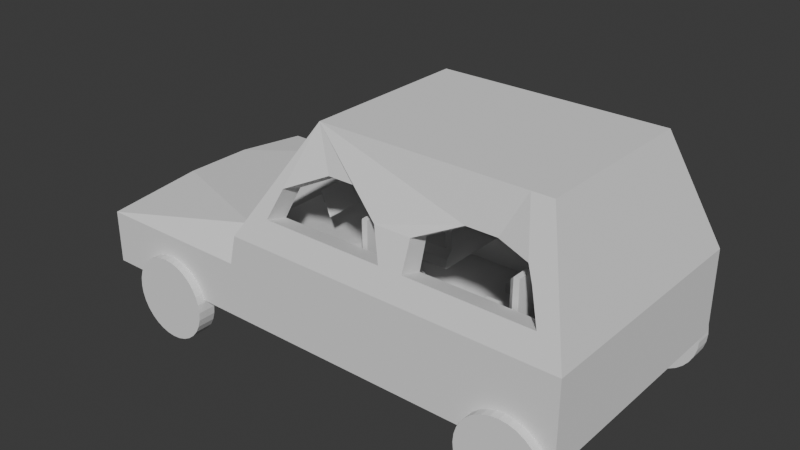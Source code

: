 # Source: car_2_.blend  (saved by Blender 4.0.36; exported with 4.5.12 LTS)
import bpy
from mathutils import Matrix  # noqa: F401  (used for matrix-valued properties, if any)

bpy.ops.wm.read_factory_settings(use_empty=True)
scene = bpy.context.scene
scene.name = 'Scene'

# ---- collections
col_collection = bpy.data.collections.new('Collection'); scene.collection.children.link(col_collection)

# ---- world
world_world = bpy.data.worlds.new('World'); scene.world = world_world
world_world.use_nodes = True; world_world.node_tree.nodes.clear()
_N = world_world.node_tree.nodes; _L = world_world.node_tree.links
n0 = _N.new('ShaderNodeOutputWorld'); n0.name = 'World Output'; n0.location = (300, 300)
n1 = _N.new('ShaderNodeBackground'); n1.name = 'Background'; n1.location = (10, 300)
n1.inputs[0].default_value = (0.05088, 0.05088, 0.05088, 1.0)
_L.new(n1.outputs[0], n0.inputs[0])
n0.is_active_output = True
world_world.color = (0.05088, 0.05088, 0.05088)
world_world.use_sun_shadow = False
world_world.sun_shadow_jitter_overblur = 0.0

# ---- meshes
me_cube_002 = bpy.data.meshes.new('Cube.002')
me_cube_002.from_pydata([(-1.0, -1.0, -0.1965), (0.6804, 1.0, 0.03457), (-1.0, 1.0, -0.1965), (1.0, -1.0, -0.1965), (0.6804, -1.0, -0.1965), (1.0, 1.0, -0.1965), (0.6804, 1.0, -0.1965), (-0.8381, -0.8381, 0.1965), (-1.0, -1.0, 0.03457), (-0.8381, 0.8381, 0.1965), (-1.0, 1.0, 0.03457), (1.0, -0.8381, 0.1965), (1.0, -1.0, 0.03457), (1.0, 1.0, 0.03457), (1.0, 0.8381, 0.1965), (0.6804, -1.0, 0.03457), (1.0, -0.8381, 2.004), (1.0, 0.8381, 2.004), (0.7062, 0.6756, 0.1965), (0.8687, 0.8381, 0.1965), (0.688, 0.9522, 0.08238), (0.5438, 0.8381, 0.1965), (0.8687, -0.8381, 0.1965), (0.7062, -0.6756, 0.1965), (0.5438, -0.8381, 0.1965), (0.688, -0.9522, 0.08238), (0.7062, -0.6756, 1.842), (0.8687, -0.8381, 2.004), (0.7062, 0.6756, 1.842), (0.8687, 0.8381, 2.004)], [], [(20, 19, 14, 13, 1), (5, 13, 14, 11, 12, 3), (3, 12, 15, 4), (0, 8, 10, 2), (6, 5, 3, 4), (6, 1, 13, 5), (7, 9, 10, 8), (11, 22, 25, 15, 12), (17, 29, 27, 16), (4, 15, 8, 0), (22, 11, 16, 27), (18, 23, 26, 28), (2, 10, 1, 6), (2, 6, 4, 0), (14, 19, 29, 17), (18, 21, 9, 7, 24, 23), (25, 24, 7, 8, 15), (11, 14, 17, 16), (18, 19, 20, 21), (22, 23, 24, 25), (28, 26, 27, 29), (22, 27, 26, 23), (29, 19, 18, 28), (9, 21, 20, 1, 10)])
_uv = me_cube_002.uv_layers.new(name='UVMap')
_uv.uv.foreach_set('vector', [0.5524, 0.461, 0.625, 0.4836, 0.625, 0.5, 0.522, 0.5, 0.522, 0.46, 0.375, 0.5, 0.522, 0.5, 0.625, 0.5202, 0.625, 0.7298, 0.522, 0.75, 0.375, 0.75, 0.375, 0.75, 0.522, 0.75, 0.522, 0.79, 0.375, 0.79, 0.375, 0.0, 0.522, 0.0, 0.522, 0.25, 0.375, 0.25, 0.335, 0.5, 0.375, 0.5, 0.375, 0.75, 0.335, 0.75, 0.375, 0.46, 0.522, 0.46, 0.522, 0.5, 0.375, 0.5, 0.625, 0.02024, 0.625, 0.2298, 0.522, 0.25, 0.522, 0.0, 0.625, 0.75, 0.625, 0.7664, 0.5524, 0.789, 0.522, 0.79, 0.522, 0.75, 0.625, 0.5202, 0.6414, 0.5202, 0.6414, 0.7298, 0.625, 0.7298, 0.375, 0.79, 0.522, 0.79, 0.522, 1.0, 0.375, 1.0, 0.625, 0.7664, 0.625, 0.75, 0.625, 0.75, 0.625, 0.7664, 0.6617, 0.5405, 0.6617, 0.7095, 0.6617, 0.7095, 0.6617, 0.5405, 0.375, 0.25, 0.522, 0.25, 0.522, 0.46, 0.375, 0.46, 0.125, 0.5, 0.335, 0.5, 0.335, 0.75, 0.125, 0.75, 0.625, 0.5, 0.625, 0.4836, 0.625, 0.4836, 0.625, 0.5, 0.6617, 0.5405, 0.682, 0.5202, 0.8548, 0.5202, 0.8548, 0.7298, 0.682, 0.7298, 0.6617, 0.7095, 0.5524, 0.789, 0.625, 0.807, 0.625, 0.9798, 0.522, 1.0, 0.522, 0.79, 0.625, 0.7298, 0.625, 0.5202, 0.625, 0.5202, 0.625, 0.7298, 0.625, 0.4633, 0.625, 0.4633, 0.5524, 0.461, 0.625, 0.443, 0.625, 0.7867, 0.625, 0.7867, 0.625, 0.807, 0.5524, 0.789, 0.6617, 0.5405, 0.6617, 0.7095, 0.6414, 0.7298, 0.6414, 0.5202, 0.6617, 0.7298, 0.6617, 0.7298, 0.6617, 0.7095, 0.6617, 0.7095, 0.6617, 0.5202, 0.6617, 0.5202, 0.6617, 0.5405, 0.6617, 0.5405, 0.625, 0.2702, 0.625, 0.443, 0.5524, 0.461, 0.522, 0.46, 0.522, 0.25])
me_cube_002.update()
me_cube_003 = bpy.data.meshes.new('Cube.003')
me_cube_003.from_pydata([(-1.0, -1.0, -0.1965), (0.6804, 1.0, 0.03457), (-1.0, 1.0, -0.1965), (1.0, -1.0, -0.1965), (0.6804, -1.0, -0.1965), (1.0, 1.0, -0.1965), (0.6804, 1.0, -0.1965), (-0.8381, -0.8381, 0.1965), (-1.0, -1.0, 0.03457), (-0.8381, 0.8381, 0.1965), (-1.0, 1.0, 0.03457), (1.0, -0.8381, 0.1965), (1.0, -1.0, 0.03457), (1.0, 1.0, 0.03457), (1.0, 0.8381, 0.1965), (0.6804, -1.0, 0.03457), (1.0, -0.8381, 2.004), (1.0, 0.8381, 2.004), (0.7062, 0.6756, 0.1965), (0.8687, 0.8381, 0.1965), (0.688, 0.9522, 0.08238), (0.5438, 0.8381, 0.1965), (0.8687, -0.8381, 0.1965), (0.7062, -0.6756, 0.1965), (0.5438, -0.8381, 0.1965), (0.688, -0.9522, 0.08238), (0.7062, -0.6756, 1.842), (0.8687, -0.8381, 2.004), (0.7062, 0.6756, 1.842), (0.8687, 0.8381, 2.004)], [], [(20, 19, 14, 13, 1), (5, 13, 14, 11, 12, 3), (3, 12, 15, 4), (0, 8, 10, 2), (6, 5, 3, 4), (6, 1, 13, 5), (7, 9, 10, 8), (11, 22, 25, 15, 12), (17, 29, 27, 16), (4, 15, 8, 0), (22, 11, 16, 27), (18, 23, 26, 28), (2, 10, 1, 6), (2, 6, 4, 0), (14, 19, 29, 17), (18, 21, 9, 7, 24, 23), (25, 24, 7, 8, 15), (11, 14, 17, 16), (18, 19, 20, 21), (22, 23, 24, 25), (28, 26, 27, 29), (22, 27, 26, 23), (29, 19, 18, 28), (9, 21, 20, 1, 10)])
_uv = me_cube_003.uv_layers.new(name='UVMap')
_uv.uv.foreach_set('vector', [0.5524, 0.461, 0.625, 0.4836, 0.625, 0.5, 0.522, 0.5, 0.522, 0.46, 0.375, 0.5, 0.522, 0.5, 0.625, 0.5202, 0.625, 0.7298, 0.522, 0.75, 0.375, 0.75, 0.375, 0.75, 0.522, 0.75, 0.522, 0.79, 0.375, 0.79, 0.375, 0.0, 0.522, 0.0, 0.522, 0.25, 0.375, 0.25, 0.335, 0.5, 0.375, 0.5, 0.375, 0.75, 0.335, 0.75, 0.375, 0.46, 0.522, 0.46, 0.522, 0.5, 0.375, 0.5, 0.625, 0.02024, 0.625, 0.2298, 0.522, 0.25, 0.522, 0.0, 0.625, 0.75, 0.625, 0.7664, 0.5524, 0.789, 0.522, 0.79, 0.522, 0.75, 0.625, 0.5202, 0.6414, 0.5202, 0.6414, 0.7298, 0.625, 0.7298, 0.375, 0.79, 0.522, 0.79, 0.522, 1.0, 0.375, 1.0, 0.625, 0.7664, 0.625, 0.75, 0.625, 0.75, 0.625, 0.7664, 0.6617, 0.5405, 0.6617, 0.7095, 0.6617, 0.7095, 0.6617, 0.5405, 0.375, 0.25, 0.522, 0.25, 0.522, 0.46, 0.375, 0.46, 0.125, 0.5, 0.335, 0.5, 0.335, 0.75, 0.125, 0.75, 0.625, 0.5, 0.625, 0.4836, 0.625, 0.4836, 0.625, 0.5, 0.6617, 0.5405, 0.682, 0.5202, 0.8548, 0.5202, 0.8548, 0.7298, 0.682, 0.7298, 0.6617, 0.7095, 0.5524, 0.789, 0.625, 0.807, 0.625, 0.9798, 0.522, 1.0, 0.522, 0.79, 0.625, 0.7298, 0.625, 0.5202, 0.625, 0.5202, 0.625, 0.7298, 0.625, 0.4633, 0.625, 0.4633, 0.5524, 0.461, 0.625, 0.443, 0.625, 0.7867, 0.625, 0.7867, 0.625, 0.807, 0.5524, 0.789, 0.6617, 0.5405, 0.6617, 0.7095, 0.6414, 0.7298, 0.6414, 0.5202, 0.6617, 0.7298, 0.6617, 0.7298, 0.6617, 0.7095, 0.6617, 0.7095, 0.6617, 0.5202, 0.6617, 0.5202, 0.6617, 0.5405, 0.6617, 0.5405, 0.625, 0.2702, 0.625, 0.443, 0.5524, 0.461, 0.522, 0.46, 0.522, 0.25])
me_cube_003.update()
me_cube_004 = bpy.data.meshes.new('Cube.004')
me_cube_004.from_pydata([(-1.0, -0.1694, -0.1694), (-1.0, -0.1694, 0.1694), (-1.0, 0.1694, -0.1694), (-1.0, 0.1694, 0.1694), (-2.405, 0.1694, 0.1694), (-2.405, -0.1694, 0.1694), (-2.405, -0.1694, -0.1694), (-2.405, 0.1694, -0.1694), (1.0, -0.8139, -0.8139), (0.8139, -1.0, -1.0), (0.9455, -0.9455, -0.9455), (0.8139, -1.0, 1.0), (1.0, -0.8139, 0.8139), (0.9455, -0.9455, 0.9455), (1.0, 0.8139, -0.8139), (0.8139, 1.0, -1.0), (0.9455, 0.9455, -0.9455), (1.0, 0.8139, 0.8139), (0.8139, 1.0, 1.0), (0.9455, 0.9455, 0.9455), (-5.139, -0.1694, 0.1694), (-5.139, 0.1694, 0.1694), (-5.139, 0.1694, -0.1694), (-5.139, -0.1694, -0.1694)], [], [(3, 2, 7, 4), (6, 5, 20, 23), (9, 11, 1, 0), (18, 3, 1, 11), (14, 17, 12, 8), (2, 3, 18, 15), (17, 14, 16, 19), (19, 16, 15, 18), (9, 15, 16, 10), (10, 16, 14, 8), (18, 11, 13, 19), (19, 13, 12, 17), (11, 9, 10, 13), (13, 10, 8, 12), (2, 15, 9, 0), (0, 1, 5, 6), (1, 3, 4, 5), (2, 0, 6, 7), (23, 20, 21, 22), (5, 4, 21, 20), (4, 7, 22, 21), (7, 6, 23, 22)])
_uv = me_cube_004.uv_layers.new(name='UVMap')
_uv.uv.foreach_set('vector', [0.625, 0.25, 0.375, 0.25, 0.375, 0.25, 0.625, 0.25, 0.375, 1.0, 0.625, 1.0, 0.625, 1.0, 0.375, 1.0, 0.375, 0.7733, 0.625, 0.7733, 0.625, 1.0, 0.375, 1.0, 0.6483, 0.5, 0.875, 0.5, 0.875, 0.75, 0.6483, 0.75, 0.3983, 0.5233, 0.6017, 0.5233, 0.6017, 0.7267, 0.3983, 0.7267, 0.375, 0.25, 0.625, 0.25, 0.625, 0.4767, 0.375, 0.4767, 0.6017, 0.5233, 0.3983, 0.5233, 0.3818, 0.5, 0.6182, 0.5, 0.6182, 0.5, 0.3818, 0.5, 0.375, 0.4767, 0.625, 0.4767, 0.3517, 0.75, 0.3517, 0.5, 0.375, 0.5068, 0.375, 0.7432, 0.375, 0.7432, 0.375, 0.5068, 0.3983, 0.5233, 0.3983, 0.7267, 0.6483, 0.5, 0.6483, 0.75, 0.625, 0.7432, 0.625, 0.5068, 0.625, 0.5068, 0.625, 0.7432, 0.6017, 0.7267, 0.6017, 0.5233, 0.625, 0.7733, 0.375, 0.7733, 0.3818, 0.75, 0.6182, 0.75, 0.6182, 0.75, 0.3818, 0.75, 0.3983, 0.7267, 0.6017, 0.7267, 0.125, 0.5, 0.3517, 0.5, 0.3517, 0.75, 0.125, 0.75, 0.375, 1.0, 0.625, 1.0, 0.625, 1.0, 0.375, 1.0, 0.875, 0.75, 0.875, 0.5, 0.875, 0.5, 0.875, 0.75, 0.125, 0.5, 0.125, 0.75, 0.125, 0.75, 0.125, 0.5, 0.375, 0.0, 0.625, 0.0, 0.625, 0.25, 0.375, 0.25, 0.875, 0.75, 0.875, 0.5, 0.875, 0.5, 0.875, 0.75, 0.625, 0.25, 0.375, 0.25, 0.375, 0.25, 0.625, 0.25, 0.125, 0.5, 0.125, 0.75, 0.125, 0.75, 0.125, 0.5])
me_cube_004.update()
me_cube_005 = bpy.data.meshes.new('Cube.005')
me_cube_005.from_pydata([(0.4482, -1.0, -1.0), (0.4482, 1.0, -1.0), (24.54, 0.755, 1.401), (1.0, -1.0, -1.0), (1.0, -1.0, 1.0), (1.0, 1.0, -1.0), (1.0, 1.0, 1.0), (23.58, 0.6958, 2.101), (0.4482, -0.79, -1.0), (0.4482, -0.79, 1.0), (1.0, -0.79, -1.0), (1.0, -0.79, 1.0), (0.4482, 0.8529, 1.0), (1.0, 0.8529, -1.0), (0.4482, 0.8529, -1.0), (1.0, 0.8529, 1.0), (26.71, 1.0, 1.0), (26.71, 1.0, -1.0), (26.71, 0.8529, -1.0), (26.71, -0.79, 1.0), (26.71, -1.0, 1.0), (26.71, -1.0, -1.0), (26.71, -0.79, -1.0), (26.71, 0.8529, 1.0), (24.34, -1.0, 1.0), (24.34, -0.79, 1.0), (24.34, -1.0, -1.0), (24.34, -0.79, -1.0), (24.54, -0.7416, 1.399), (23.93, 1.0, 1.0), (23.93, 1.0, -1.0), (23.93, 0.8529, -1.0), (23.93, 0.8529, 1.0), (6.253, -0.5301, 3.687), (6.253, -0.6723, 3.687), (6.253, 0.6824, 3.687), (23.58, -0.6737, 2.092), (6.253, 0.5827, 3.687), (23.67, -0.5301, 3.687), (23.67, -0.6723, 3.687), (23.67, 0.6824, 3.687), (23.67, 0.5827, 3.687), (22.07, -0.6723, 3.687), (22.07, -0.5301, 3.687), (21.78, 0.6824, 3.687), (21.78, 0.5827, 3.687), (4.406, -0.6836, 2.1), (3.577, -0.7507, 1.407), (7.571, -0.6, 2.583), (9.895, -0.6, 2.583), (13.14, -0.7507, 1.407), (14.98, -0.7507, 1.407), (12.18, -0.6836, 2.1), (14.98, -0.6836, 2.1), (18.22, -0.6, 2.583), (24.0, -0.7507, 1.407), (23.16, -0.6547, 2.399), (20.54, -0.6, 2.583), (22.75, 0.6627, 2.492), (22.71, 0.6992, 2.528), (23.57, 0.8085, 1.441), (23.62, 0.755, 1.401), (24.0, -0.7416, 1.399), (23.16, -0.6447, 2.388), (24.54, -0.9312, 1.564), (23.58, -0.8483, 2.244), (23.02, -0.8089, 2.567), (23.87, -0.9312, 1.564), (14.98, -0.9312, 1.564), (13.14, -0.9312, 1.564), (12.18, -0.8483, 2.244), (18.22, -0.745, 2.71), (20.54, -0.745, 2.71), (14.98, -0.8483, 2.244), (3.577, -0.9312, 1.564), (4.406, -0.8483, 2.244), (9.895, -0.745, 2.71), (7.571, -0.745, 2.71), (14.98, 0.8085, 1.441), (13.14, 0.8085, 1.441), (12.18, 0.7389, 2.133), (18.22, 0.6523, 2.614), (20.54, 0.6523, 2.614), (14.98, 0.7389, 2.133), (3.577, 0.8085, 1.441), (4.406, 0.7389, 2.133), (7.571, 0.6523, 2.614), (9.895, 0.6523, 2.614), (24.54, 0.9364, 1.538), (23.5, 0.9364, 1.538), (22.63, 0.8075, 2.629), (23.58, 0.8556, 2.221), (4.406, 0.8556, 2.221), (3.577, 0.9364, 1.538), (7.571, 0.755, 2.692), (9.895, 0.755, 2.692), (14.98, 0.9364, 1.538), (13.14, 0.9364, 1.538), (12.18, 0.8556, 2.221), (14.98, 0.8556, 2.221), (18.22, 0.755, 2.692), (20.54, 0.755, 2.692), (-11.98, -1.0, -1.0), (-11.98, 1.0, -1.0), (-11.98, -0.79, -1.0), (-11.98, 0.8529, -1.0), (0.4482, -0.79, 1.0), (0.4482, -1.0, 0.2813), (0.9999, -1.0, 1.0), (0.4482, 1.0, 0.2813), (0.4482, 0.8529, 1.0), (0.9999, 1.0, 1.0), (-11.26, -0.2813, 0.6412), (-11.98, -1.0, 0.2813), (-11.26, 0.2813, 0.6412), (-11.98, 1.0, 0.2813)], [], [(1, 14, 105, 103), (6, 111, 110, 12, 15), (30, 29, 16, 17), (109, 1, 103, 115), (8, 10, 3, 0), (3, 4, 108, 107, 0), (15, 12, 9, 11), (14, 13, 10, 8), (13, 15, 11, 10), (11, 9, 106, 108, 4), (52, 53, 51, 50), (53, 52, 49, 48, 46, 47, 50, 51, 55, 25, 11, 33, 43, 56, 57, 54), (1, 5, 13, 14), (113, 115, 103, 105, 104, 102), (9, 12, 110, 114, 112, 106), (22, 19, 20, 21), (17, 16, 23, 18), (32, 31, 18, 23), (24, 26, 21, 20), (27, 25, 19, 22), (31, 30, 17, 18), (26, 27, 22, 21), (20, 19, 38, 39), (3, 10, 27, 26), (10, 11, 25, 27), (4, 3, 26, 24), (6, 15, 37, 35), (55, 25, 32, 60, 61, 58, 59, 45, 43, 56, 63, 62), (13, 5, 30, 31), (15, 13, 31, 32), (5, 6, 29, 30), (27, 25, 32, 31), (18, 22, 19, 23), (24, 20, 39, 42, 66, 65, 64, 67), (31, 18, 22, 27), (43, 42, 39, 38), (44, 45, 41, 40), (33, 34, 42, 43), (35, 37, 45, 44), (41, 38, 43, 45), (68, 73, 70, 69), (66, 42, 34, 4, 24, 67, 68, 69, 74, 75, 77, 76, 70, 73, 71, 72), (23, 16, 40, 41), (59, 45, 37, 15, 32, 60, 78, 79, 84, 85, 86, 87, 80, 83, 81, 82), (80, 79, 78, 83), (44, 40, 16, 29, 89, 88, 91, 90), (23, 19, 38, 41), (98, 99, 96, 97), (99, 98, 95, 94, 92, 93, 97, 96, 89, 29, 6, 35, 44, 90, 101, 100), (11, 4, 34, 33), (45, 43, 33, 37), (82, 81, 100, 101), (88, 2, 7, 91), (99, 83, 78, 96), (96, 78, 60, 61, 2, 88, 89), (81, 83, 99, 100), (91, 7, 58, 59, 82, 101, 90), (58, 7, 2, 61), (87, 86, 94, 95), (97, 79, 80, 98), (92, 85, 84, 93), (93, 84, 79, 97), (86, 85, 92, 94), (80, 87, 95, 98), (54, 57, 72, 71), (36, 28, 64, 65), (68, 51, 53, 73), (64, 28, 62, 55, 51, 68, 67), (62, 28, 36, 63), (53, 54, 71, 73), (57, 56, 63, 36, 65, 66, 72), (48, 49, 76, 77), (70, 52, 50, 69), (74, 47, 46, 75), (69, 50, 47, 74), (46, 48, 77, 75), (49, 52, 70, 76), (1, 109, 111, 6, 5), (14, 8, 104, 105), (8, 0, 102, 104), (106, 107, 108), (109, 110, 111), (106, 112, 113, 107), (112, 114, 115, 113), (114, 110, 109, 115), (0, 107, 113, 102), (10, 27, 31, 13)])
me_cube_005.polygons.foreach_set('material_index', [0, 0, 0, 0, 0, 0, 0, 0, 0, 0, 0, 0, 0, 0, 0, 0, 0, 0, 0, 0, 0, 0, 0, 0, 0, 0, 0, 0, 0, 0, 0, 0, 0, 0, 0, 0, 0, 0, 0, 0, 0, 0, 0, 0, 0, 0, 0, 0, 0, 0, 0, 50, 50, 50, 50, 50, 50, 50, 50, 50, 50, 50, 50, 50, 50, 50, 50, 50, 50, 50, 50, 50, 50, 50, 50, 50, 50, 0, 0, 0, 0, 0, 0, 0, 0, 0, 0])
_uv = me_cube_005.uv_layers.new(name='UVMap')
_uv.uv.foreach_set('vector', [0.125, 0.5, 0.125, 0.5184, 0.125, 0.5184, 0.125, 0.5, 0.625, 0.5, 0.625, 0.5, 0.875, 0.5184, 0.875, 0.5184, 0.625, 0.5184, 0.375, 0.5, 0.625, 0.5, 0.625, 0.5, 0.375, 0.5, 0.5352, 0.25, 0.375, 0.25, 0.375, 0.25, 0.5352, 0.25, 0.125, 0.7238, 0.375, 0.7238, 0.375, 0.75, 0.125, 0.75, 0.375, 0.75, 0.625, 0.75, 0.625, 0.75, 0.5352, 1.0, 0.375, 1.0, 0.625, 0.5184, 0.875, 0.5184, 0.875, 0.7238, 0.625, 0.7238, 0.125, 0.5184, 0.375, 0.5184, 0.375, 0.7238, 0.125, 0.7238, 0.375, 0.5184, 0.625, 0.5184, 0.625, 0.7238, 0.375, 0.7238, 0.625, 0.7238, 0.875, 0.7238, 0.875, 0.7238, 0.625, 0.75, 0.625, 0.75, 0.625, 0.7238, 0.625, 0.7238, 0.625, 0.7238, 0.625, 0.7238, 0.625, 0.7238, 0.625, 0.7238, 0.625, 0.7238, 0.625, 0.7238, 0.625, 0.7238, 0.625, 0.7238, 0.625, 0.7238, 0.625, 0.7238, 0.625, 0.7238, 0.625, 0.7238, 0.625, 0.7238, 0.625, 0.7238, 0.625, 0.7238, 0.625, 0.7238, 0.625, 0.7238, 0.625, 0.7238, 0.125, 0.5, 0.375, 0.5, 0.375, 0.5184, 0.125, 0.5184, 0.5352, 0.0, 0.5352, 0.25, 0.375, 0.25, 0.375, 0.2316, 0.375, 0.02624, 0.375, 0.0, 0.875, 0.7238, 0.875, 0.5184, 0.875, 0.5184, 0.875, 0.5898, 0.875, 0.6602, 0.875, 0.7238, 0.375, 0.7238, 0.625, 0.7238, 0.625, 0.75, 0.375, 0.75, 0.375, 0.5, 0.625, 0.5, 0.625, 0.5184, 0.375, 0.5184, 0.625, 0.5184, 0.375, 0.5184, 0.375, 0.5184, 0.625, 0.5184, 0.625, 0.75, 0.375, 0.75, 0.375, 0.75, 0.625, 0.75, 0.375, 0.7238, 0.625, 0.7238, 0.625, 0.7238, 0.375, 0.7238, 0.375, 0.5184, 0.375, 0.5, 0.375, 0.5, 0.375, 0.5184, 0.375, 0.75, 0.375, 0.7238, 0.375, 0.7238, 0.375, 0.75, 0.625, 0.75, 0.625, 0.7238, 0.625, 0.7238, 0.625, 0.75, 0.375, 0.75, 0.375, 0.7238, 0.375, 0.7238, 0.375, 0.75, 0.375, 0.7238, 0.625, 0.7238, 0.625, 0.7238, 0.375, 0.7238, 0.625, 0.75, 0.375, 0.75, 0.375, 0.75, 0.625, 0.75, 0.625, 0.5, 0.625, 0.5184, 0.625, 0.5184, 0.625, 0.5, 0.625, 0.7238, 0.625, 0.7238, 0.625, 0.5184, 0.625, 0.5184, 0.625, 0.5263, 0.625, 0.5246, 0.625, 0.5184, 0.625, 0.5184, 0.625, 0.7238, 0.625, 0.7238, 0.625, 0.7221, 0.625, 0.7224, 0.375, 0.5184, 0.375, 0.5, 0.375, 0.5, 0.375, 0.5184, 0.625, 0.5184, 0.375, 0.5184, 0.375, 0.5184, 0.625, 0.5184, 0.375, 0.5, 0.625, 0.5, 0.625, 0.5, 0.375, 0.5, 0.375, 0.7238, 0.625, 0.7238, 0.625, 0.5184, 0.375, 0.5184, 0.375, 0.5184, 0.375, 0.7238, 0.625, 0.7238, 0.625, 0.5184, 0.625, 0.75, 0.625, 0.75, 0.625, 0.75, 0.625, 0.75, 0.625, 0.75, 0.625, 0.75, 0.625, 0.75, 0.625, 0.75, 0.375, 0.5184, 0.375, 0.5184, 0.375, 0.7238, 0.375, 0.7238, 0.625, 0.7238, 0.625, 0.75, 0.625, 0.75, 0.625, 0.7238, 0.625, 0.5, 0.625, 0.5184, 0.625, 0.5184, 0.625, 0.5, 0.625, 0.7238, 0.625, 0.75, 0.625, 0.75, 0.625, 0.7238, 0.625, 0.5, 0.625, 0.5184, 0.625, 0.5184, 0.625, 0.5, 0.0, 0.0, 0.0, 0.0, 0.0, 0.0, 0.0, 0.0, 0.625, 0.75, 0.625, 0.75, 0.625, 0.75, 0.625, 0.75, 0.625, 0.75, 0.625, 0.75, 0.625, 0.75, 0.625, 0.75, 0.625, 0.75, 0.625, 0.75, 0.625, 0.75, 0.625, 0.75, 0.625, 0.75, 0.625, 0.75, 0.625, 0.75, 0.625, 0.75, 0.625, 0.75, 0.625, 0.75, 0.625, 0.75, 0.625, 0.75, 0.625, 0.5184, 0.625, 0.5, 0.625, 0.5, 0.625, 0.5184, 0.625, 0.5184, 0.625, 0.5184, 0.625, 0.5184, 0.625, 0.5184, 0.625, 0.5184, 0.625, 0.5184, 0.625, 0.5184, 0.625, 0.5184, 0.625, 0.5184, 0.625, 0.5184, 0.625, 0.5184, 0.625, 0.5184, 0.625, 0.5184, 0.625, 0.5184, 0.625, 0.5184, 0.625, 0.5184, 0.625, 0.5184, 0.625, 0.5184, 0.625, 0.5184, 0.625, 0.5184, 0.625, 0.5, 0.625, 0.5, 0.625, 0.5, 0.625, 0.5, 0.625, 0.5, 0.625, 0.5, 0.625, 0.5, 0.625, 0.5, 0.625, 0.5184, 0.625, 0.7238, 0.625, 0.7238, 0.625, 0.5184, 0.625, 0.5, 0.625, 0.5, 0.625, 0.5, 0.625, 0.5, 0.625, 0.5, 0.625, 0.5, 0.625, 0.5, 0.625, 0.5, 0.625, 0.5, 0.625, 0.5, 0.625, 0.5, 0.625, 0.5, 0.625, 0.5, 0.625, 0.5, 0.625, 0.5, 0.625, 0.5, 0.625, 0.5, 0.625, 0.5, 0.625, 0.5, 0.625, 0.5, 0.625, 0.7238, 0.625, 0.75, 0.625, 0.75, 0.625, 0.7238, 0.0, 0.0, 0.0, 0.0, 0.0, 0.0, 0.0, 0.0, 0.7218, 0.7147, 0.7782, 0.7147, 0.7782, 0.5947, 0.7218, 0.5947, 0.375, 0.538, 0.375, 0.75, 0.5282, 0.75, 0.5282, 0.5633, 0.5282, 0.1867, 0.5282, 0.0504, 0.375, 0.06251, 0.375, 0.212, 0.125, 0.538, 0.125, 0.6875, 0.3517, 0.6875, 0.3528, 0.75, 0.375, 0.75, 0.375, 0.538, 0.3498, 0.538, 0.625, 0.03532, 0.5282, 0.0504, 0.5282, 0.1867, 0.625, 0.1553, 0.5282, 0.5633, 0.5282, 0.75, 0.615, 0.75, 0.6169, 0.7065, 0.7218, 0.7147, 0.7218, 0.5947, 0.6208, 0.5783, 0.5716, 0.7934, 0.5282, 0.75, 0.375, 0.75, 0.375, 0.7722, 0.7218, 0.7147, 0.7782, 0.7147, 0.7782, 0.5947, 0.7218, 0.5947, 0.375, 0.538, 0.375, 0.6875, 0.5282, 0.6996, 0.5282, 0.5633, 0.5282, 0.1867, 0.5282, 0.0504, 0.375, 0.06251, 0.375, 0.212, 0.125, 0.538, 0.125, 0.6875, 0.375, 0.6875, 0.375, 0.538, 0.625, 0.03532, 0.5282, 0.0504, 0.5282, 0.1867, 0.625, 0.1553, 0.5282, 0.6996, 0.7218, 0.7147, 0.7218, 0.5947, 0.5282, 0.5633, 0.7782, 0.5128, 0.7218, 0.5128, 0.7218, 0.6839, 0.7782, 0.6839, 0.5282, 0.5, 0.375, 0.5, 0.375, 0.7237, 0.5282, 0.7059, 0.375, 0.02635, 0.375, 0.2393, 0.5282, 0.2384, 0.5282, 0.04405, 0.375, 0.7237, 0.375, 0.5, 0.3621, 0.5, 0.362, 0.5107, 0.125, 0.5107, 0.125, 0.7237, 0.3587, 0.7237, 0.375, 0.4871, 0.375, 0.5, 0.5282, 0.5, 0.5615, 0.4667, 0.5282, 0.2384, 0.625, 0.2372, 0.625, 0.0661, 0.5282, 0.04405, 0.7218, 0.5128, 0.595, 0.512, 0.5947, 0.5, 0.5282, 0.5, 0.5282, 0.7059, 0.6019, 0.6976, 0.7218, 0.6839, 0.7782, 0.5128, 0.7218, 0.5128, 0.7218, 0.6839, 0.7782, 0.6839, 0.5282, 0.7059, 0.5282, 0.5116, 0.375, 0.5107, 0.375, 0.7237, 0.375, 0.02635, 0.375, 0.2393, 0.5282, 0.2384, 0.5282, 0.04405, 0.375, 0.7237, 0.375, 0.5107, 0.125, 0.5107, 0.125, 0.7237, 0.5282, 0.2384, 0.625, 0.2372, 0.625, 0.0661, 0.5282, 0.04405, 0.7218, 0.5128, 0.5282, 0.5116, 0.5282, 0.7059, 0.7218, 0.6839, 0.375, 0.25, 0.5352, 0.25, 0.625, 0.5, 0.625, 0.5, 0.375, 0.5, 0.125, 0.5184, 0.125, 0.7238, 0.125, 0.7238, 0.125, 0.5184, 0.125, 0.7238, 0.125, 0.75, 0.125, 0.75, 0.125, 0.7238, 0.625, 1.0, 0.5352, 1.0, 0.625, 0.75, 0.5352, 0.25, 0.625, 0.25, 0.625, 0.5, 0.625, 1.0, 0.625, 1.0, 0.5352, 1.0, 0.5352, 1.0, 0.625, 0.08984, 0.625, 0.1602, 0.5352, 0.25, 0.5352, 0.0, 0.625, 0.25, 0.625, 0.25, 0.5352, 0.25, 0.5352, 0.25, 0.375, 1.0, 0.5352, 1.0, 0.5352, 1.0, 0.375, 1.0, 0.375, 0.7238, 0.375, 0.7238, 0.375, 0.5184, 0.375, 0.5184])
me_cube_005.update()
me_cube_007 = bpy.data.meshes.new('Cube.007')
me_cube_007.from_pydata([(-1.0, -1.0, -0.1965), (0.6804, 1.0, 0.03457), (-1.0, 1.0, -0.1965), (1.0, -1.0, -0.1965), (0.6804, -1.0, -0.1965), (1.0, 1.0, -0.1965), (0.6804, 1.0, -0.1965), (-0.8381, -0.8381, 0.1965), (-1.0, -1.0, 0.03457), (-0.8381, 0.8381, 0.1965), (-1.0, 1.0, 0.03457), (1.0, -0.8381, 0.1965), (1.0, -1.0, 0.03457), (1.0, 1.0, 0.03457), (1.0, 0.8381, 0.1965), (0.6804, -1.0, 0.03457), (1.0, -0.8381, 2.004), (1.0, 0.8381, 2.004), (0.7062, 0.6756, 0.1965), (0.8687, 0.8381, 0.1965), (0.688, 0.9522, 0.08238), (0.5438, 0.8381, 0.1965), (0.8687, -0.8381, 0.1965), (0.7062, -0.6756, 0.1965), (0.5438, -0.8381, 0.1965), (0.688, -0.9522, 0.08238), (0.7062, -0.6756, 1.842), (0.8687, -0.8381, 2.004), (0.7062, 0.6756, 1.842), (0.8687, 0.8381, 2.004)], [], [(20, 19, 14, 13, 1), (5, 13, 14, 11, 12, 3), (3, 12, 15, 4), (0, 8, 10, 2), (6, 5, 3, 4), (6, 1, 13, 5), (7, 9, 10, 8), (11, 22, 25, 15, 12), (17, 29, 27, 16), (4, 15, 8, 0), (22, 11, 16, 27), (18, 23, 26, 28), (2, 10, 1, 6), (2, 6, 4, 0), (14, 19, 29, 17), (18, 21, 9, 7, 24, 23), (25, 24, 7, 8, 15), (11, 14, 17, 16), (18, 19, 20, 21), (22, 23, 24, 25), (28, 26, 27, 29), (22, 27, 26, 23), (29, 19, 18, 28), (9, 21, 20, 1, 10)])
_uv = me_cube_007.uv_layers.new(name='UVMap')
_uv.uv.foreach_set('vector', [0.5524, 0.461, 0.625, 0.4836, 0.625, 0.5, 0.522, 0.5, 0.522, 0.46, 0.375, 0.5, 0.522, 0.5, 0.625, 0.5202, 0.625, 0.7298, 0.522, 0.75, 0.375, 0.75, 0.375, 0.75, 0.522, 0.75, 0.522, 0.79, 0.375, 0.79, 0.375, 0.0, 0.522, 0.0, 0.522, 0.25, 0.375, 0.25, 0.335, 0.5, 0.375, 0.5, 0.375, 0.75, 0.335, 0.75, 0.375, 0.46, 0.522, 0.46, 0.522, 0.5, 0.375, 0.5, 0.625, 0.02024, 0.625, 0.2298, 0.522, 0.25, 0.522, 0.0, 0.625, 0.75, 0.625, 0.7664, 0.5524, 0.789, 0.522, 0.79, 0.522, 0.75, 0.625, 0.5202, 0.6414, 0.5202, 0.6414, 0.7298, 0.625, 0.7298, 0.375, 0.79, 0.522, 0.79, 0.522, 1.0, 0.375, 1.0, 0.625, 0.7664, 0.625, 0.75, 0.625, 0.75, 0.625, 0.7664, 0.6617, 0.5405, 0.6617, 0.7095, 0.6617, 0.7095, 0.6617, 0.5405, 0.375, 0.25, 0.522, 0.25, 0.522, 0.46, 0.375, 0.46, 0.125, 0.5, 0.335, 0.5, 0.335, 0.75, 0.125, 0.75, 0.625, 0.5, 0.625, 0.4836, 0.625, 0.4836, 0.625, 0.5, 0.6617, 0.5405, 0.682, 0.5202, 0.8548, 0.5202, 0.8548, 0.7298, 0.682, 0.7298, 0.6617, 0.7095, 0.5524, 0.789, 0.625, 0.807, 0.625, 0.9798, 0.522, 1.0, 0.522, 0.79, 0.625, 0.7298, 0.625, 0.5202, 0.625, 0.5202, 0.625, 0.7298, 0.625, 0.4633, 0.625, 0.4633, 0.5524, 0.461, 0.625, 0.443, 0.625, 0.7867, 0.625, 0.7867, 0.625, 0.807, 0.5524, 0.789, 0.6617, 0.5405, 0.6617, 0.7095, 0.6414, 0.7298, 0.6414, 0.5202, 0.6617, 0.7298, 0.6617, 0.7298, 0.6617, 0.7095, 0.6617, 0.7095, 0.6617, 0.5202, 0.6617, 0.5202, 0.6617, 0.5405, 0.6617, 0.5405, 0.625, 0.2702, 0.625, 0.443, 0.5524, 0.461, 0.522, 0.46, 0.522, 0.25])
me_cube_007.update()
me_cube_008 = bpy.data.meshes.new('Cube.008')
me_cube_008.from_pydata([(-1.0, -1.0, -0.1965), (0.6804, 1.0, 0.03457), (-1.0, 1.0, -0.1965), (1.0, -1.0, -0.1965), (0.6804, -1.0, -0.1965), (1.0, 1.0, -0.1965), (0.6804, 1.0, -0.1965), (-0.8381, -0.8381, 0.1965), (-1.0, -1.0, 0.03457), (-0.8381, 0.8381, 0.1965), (-1.0, 1.0, 0.03457), (1.0, -0.8381, 0.1965), (1.0, -1.0, 0.03457), (1.0, 1.0, 0.03457), (1.0, 0.8381, 0.1965), (0.6804, -1.0, 0.03457), (1.0, -0.8381, 2.004), (1.0, 0.8381, 2.004), (0.7062, 0.6756, 0.1965), (0.8687, 0.8381, 0.1965), (0.688, 0.9522, 0.08238), (0.5438, 0.8381, 0.1965), (0.8687, -0.8381, 0.1965), (0.7062, -0.6756, 0.1965), (0.5438, -0.8381, 0.1965), (0.688, -0.9522, 0.08238), (0.7062, -0.6756, 1.842), (0.8687, -0.8381, 2.004), (0.7062, 0.6756, 1.842), (0.8687, 0.8381, 2.004)], [], [(20, 19, 14, 13, 1), (5, 13, 14, 11, 12, 3), (3, 12, 15, 4), (0, 8, 10, 2), (6, 5, 3, 4), (6, 1, 13, 5), (7, 9, 10, 8), (11, 22, 25, 15, 12), (17, 29, 27, 16), (4, 15, 8, 0), (22, 11, 16, 27), (18, 23, 26, 28), (2, 10, 1, 6), (2, 6, 4, 0), (14, 19, 29, 17), (18, 21, 9, 7, 24, 23), (25, 24, 7, 8, 15), (11, 14, 17, 16), (18, 19, 20, 21), (22, 23, 24, 25), (28, 26, 27, 29), (22, 27, 26, 23), (29, 19, 18, 28), (9, 21, 20, 1, 10)])
_uv = me_cube_008.uv_layers.new(name='UVMap')
_uv.uv.foreach_set('vector', [0.5524, 0.461, 0.625, 0.4836, 0.625, 0.5, 0.522, 0.5, 0.522, 0.46, 0.375, 0.5, 0.522, 0.5, 0.625, 0.5202, 0.625, 0.7298, 0.522, 0.75, 0.375, 0.75, 0.375, 0.75, 0.522, 0.75, 0.522, 0.79, 0.375, 0.79, 0.375, 0.0, 0.522, 0.0, 0.522, 0.25, 0.375, 0.25, 0.335, 0.5, 0.375, 0.5, 0.375, 0.75, 0.335, 0.75, 0.375, 0.46, 0.522, 0.46, 0.522, 0.5, 0.375, 0.5, 0.625, 0.02024, 0.625, 0.2298, 0.522, 0.25, 0.522, 0.0, 0.625, 0.75, 0.625, 0.7664, 0.5524, 0.789, 0.522, 0.79, 0.522, 0.75, 0.625, 0.5202, 0.6414, 0.5202, 0.6414, 0.7298, 0.625, 0.7298, 0.375, 0.79, 0.522, 0.79, 0.522, 1.0, 0.375, 1.0, 0.625, 0.7664, 0.625, 0.75, 0.625, 0.75, 0.625, 0.7664, 0.6617, 0.5405, 0.6617, 0.7095, 0.6617, 0.7095, 0.6617, 0.5405, 0.375, 0.25, 0.522, 0.25, 0.522, 0.46, 0.375, 0.46, 0.125, 0.5, 0.335, 0.5, 0.335, 0.75, 0.125, 0.75, 0.625, 0.5, 0.625, 0.4836, 0.625, 0.4836, 0.625, 0.5, 0.6617, 0.5405, 0.682, 0.5202, 0.8548, 0.5202, 0.8548, 0.7298, 0.682, 0.7298, 0.6617, 0.7095, 0.5524, 0.789, 0.625, 0.807, 0.625, 0.9798, 0.522, 1.0, 0.522, 0.79, 0.625, 0.7298, 0.625, 0.5202, 0.625, 0.5202, 0.625, 0.7298, 0.625, 0.4633, 0.625, 0.4633, 0.5524, 0.461, 0.625, 0.443, 0.625, 0.7867, 0.625, 0.7867, 0.625, 0.807, 0.5524, 0.789, 0.6617, 0.5405, 0.6617, 0.7095, 0.6414, 0.7298, 0.6414, 0.5202, 0.6617, 0.7298, 0.6617, 0.7298, 0.6617, 0.7095, 0.6617, 0.7095, 0.6617, 0.5202, 0.6617, 0.5202, 0.6617, 0.5405, 0.6617, 0.5405, 0.625, 0.2702, 0.625, 0.443, 0.5524, 0.461, 0.522, 0.46, 0.522, 0.25])
me_cube_008.update()
me_cube_009 = bpy.data.meshes.new('Cube.009')
me_cube_009.from_pydata([(-1.0, -1.0, -1.0), (-1.0, -1.0, 1.0), (-1.0, 1.0, -1.0), (-1.0, 1.0, 1.0), (1.0, -1.0, -1.0), (1.0, -1.0, 1.0), (1.0, 1.0, -1.0), (1.0, 1.0, 1.0), (0.3333, 1.0, -1.0), (-0.3333, 1.0, -1.0), (-0.3333, 1.0, 1.0), (0.3333, 1.0, 1.0), (-0.3333, -1.0, -1.0), (0.3333, -1.0, -1.0), (0.3333, -1.0, 1.0), (-0.3333, -1.0, 1.0), (0.1124, 1.678, -6.479), (-0.1124, 1.678, -6.479), (-0.1124, 1.004, -6.479), (0.1124, 1.004, -6.479)], [], [(0, 1, 3, 2), (8, 11, 7, 6), (6, 7, 5, 4), (12, 15, 1, 0), (8, 6, 4, 13), (10, 3, 1, 15), (7, 11, 14, 5), (11, 10, 15, 14), (2, 9, 12, 0), (12, 9, 17, 18), (4, 5, 14, 13), (13, 14, 15, 12), (2, 3, 10, 9), (9, 10, 11, 8), (17, 16, 19, 18), (8, 13, 19, 16), (13, 12, 18, 19), (9, 8, 16, 17)])
_uv = me_cube_009.uv_layers.new(name='UVMap')
_uv.uv.foreach_set('vector', [0.375, 0.0, 0.625, 0.0, 0.625, 0.25, 0.375, 0.25, 0.375, 0.4167, 0.625, 0.4167, 0.625, 0.5, 0.375, 0.5, 0.375, 0.5, 0.625, 0.5, 0.625, 0.75, 0.375, 0.75, 0.375, 0.9167, 0.625, 0.9167, 0.625, 1.0, 0.375, 1.0, 0.2917, 0.5, 0.375, 0.5, 0.375, 0.75, 0.2917, 0.75, 0.7917, 0.5, 0.875, 0.5, 0.875, 0.75, 0.7917, 0.75, 0.625, 0.5, 0.7083, 0.5, 0.7083, 0.75, 0.625, 0.75, 0.7083, 0.5, 0.7917, 0.5, 0.7917, 0.75, 0.7083, 0.75, 0.125, 0.5, 0.2083, 0.5, 0.2083, 0.75, 0.125, 0.75, 0.2083, 0.75, 0.2083, 0.5, 0.2083, 0.5, 0.2083, 0.75, 0.375, 0.75, 0.625, 0.75, 0.625, 0.8333, 0.375, 0.8333, 0.375, 0.8333, 0.625, 0.8333, 0.625, 0.9167, 0.375, 0.9167, 0.375, 0.25, 0.625, 0.25, 0.625, 0.3333, 0.375, 0.3333, 0.375, 0.3333, 0.625, 0.3333, 0.625, 0.4167, 0.375, 0.4167, 0.2083, 0.5, 0.2917, 0.5, 0.2917, 0.75, 0.2083, 0.75, 0.2917, 0.5, 0.2917, 0.75, 0.2917, 0.75, 0.2917, 0.5, 0.375, 0.8333, 0.375, 0.9167, 0.375, 0.9167, 0.375, 0.8333, 0.375, 0.3333, 0.375, 0.4167, 0.375, 0.4167, 0.375, 0.3333])
me_cube_009.update()
me_cube_010 = bpy.data.meshes.new('Cube.010')
me_cube_010.from_pydata([(-1.0, -1.0, -1.0), (-1.0, -1.0, 1.0), (-1.0, 1.0, -1.0), (-1.0, 1.0, 1.0), (1.0, -1.0, -1.0), (1.0, -1.0, 1.0), (1.0, 1.0, -1.0), (1.0, 1.0, 1.0), (0.3333, 1.0, -1.0), (-0.3333, 1.0, -1.0), (-0.3333, 1.0, 1.0), (0.3333, 1.0, 1.0), (-0.3333, -1.0, -1.0), (0.3333, -1.0, -1.0), (0.3333, -1.0, 1.0), (-0.3333, -1.0, 1.0), (0.1124, -1.004, -6.479), (-0.1124, -1.004, -6.479), (-0.1124, -1.678, -6.479), (0.1124, -1.678, -6.479)], [], [(0, 1, 3, 2), (8, 11, 7, 6), (6, 7, 5, 4), (12, 15, 1, 0), (8, 6, 4, 13), (10, 3, 1, 15), (7, 11, 14, 5), (11, 10, 15, 14), (2, 9, 12, 0), (13, 12, 18, 19), (4, 5, 14, 13), (13, 14, 15, 12), (2, 3, 10, 9), (9, 10, 11, 8), (17, 16, 19, 18), (9, 8, 16, 17), (12, 9, 17, 18), (8, 13, 19, 16)])
_uv = me_cube_010.uv_layers.new(name='UVMap')
_uv.uv.foreach_set('vector', [0.375, 0.0, 0.625, 0.0, 0.625, 0.25, 0.375, 0.25, 0.375, 0.4167, 0.625, 0.4167, 0.625, 0.5, 0.375, 0.5, 0.375, 0.5, 0.625, 0.5, 0.625, 0.75, 0.375, 0.75, 0.375, 0.9167, 0.625, 0.9167, 0.625, 1.0, 0.375, 1.0, 0.2917, 0.5, 0.375, 0.5, 0.375, 0.75, 0.2917, 0.75, 0.7917, 0.5, 0.875, 0.5, 0.875, 0.75, 0.7917, 0.75, 0.625, 0.5, 0.7083, 0.5, 0.7083, 0.75, 0.625, 0.75, 0.7083, 0.5, 0.7917, 0.5, 0.7917, 0.75, 0.7083, 0.75, 0.125, 0.5, 0.2083, 0.5, 0.2083, 0.75, 0.125, 0.75, 0.375, 0.8333, 0.375, 0.9167, 0.375, 0.9167, 0.375, 0.8333, 0.375, 0.75, 0.625, 0.75, 0.625, 0.8333, 0.375, 0.8333, 0.375, 0.8333, 0.625, 0.8333, 0.625, 0.9167, 0.375, 0.9167, 0.375, 0.25, 0.625, 0.25, 0.625, 0.3333, 0.375, 0.3333, 0.375, 0.3333, 0.625, 0.3333, 0.625, 0.4167, 0.375, 0.4167, 0.2083, 0.5, 0.2917, 0.5, 0.2917, 0.75, 0.2083, 0.75, 0.375, 0.3333, 0.375, 0.4167, 0.375, 0.4167, 0.375, 0.3333, 0.2083, 0.75, 0.2083, 0.5, 0.2083, 0.5, 0.2083, 0.75, 0.2917, 0.5, 0.2917, 0.75, 0.2917, 0.75, 0.2917, 0.5])
me_cube_010.update()
me_cylinder = bpy.data.meshes.new('Cylinder')
me_cylinder.from_pydata([(0.0, 1.0, -1.0), (0.0, 1.0, 1.0), (0.1951, 0.9808, -1.0), (0.1951, 0.9808, 1.0), (0.3827, 0.9239, -1.0), (0.3827, 0.9239, 1.0), (0.5556, 0.8315, -1.0), (0.5556, 0.8315, 1.0), (0.7071, 0.7071, -1.0), (0.7071, 0.7071, 1.0), (0.8315, 0.5556, -1.0), (0.8315, 0.5556, 1.0), (0.9239, 0.3827, -1.0), (0.9239, 0.3827, 1.0), (0.9808, 0.1951, -1.0), (0.9808, 0.1951, 1.0), (1.0, 0.0, -1.0), (1.0, 0.0, 1.0), (0.9808, -0.1951, -1.0), (0.9808, -0.1951, 1.0), (0.9239, -0.3827, -1.0), (0.9239, -0.3827, 1.0), (0.8315, -0.5556, -1.0), (0.8315, -0.5556, 1.0), (0.7071, -0.7071, -1.0), (0.7071, -0.7071, 1.0), (0.5556, -0.8315, -1.0), (0.5556, -0.8315, 1.0), (0.3827, -0.9239, -1.0), (0.3827, -0.9239, 1.0), (0.1951, -0.9808, -1.0), (0.1951, -0.9808, 1.0), (0.0, -1.0, -1.0), (0.0, -1.0, 1.0), (-0.1951, -0.9808, -1.0), (-0.1951, -0.9808, 1.0), (-0.3827, -0.9239, -1.0), (-0.3827, -0.9239, 1.0), (-0.5556, -0.8315, -1.0), (-0.5556, -0.8315, 1.0), (-0.7071, -0.7071, -1.0), (-0.7071, -0.7071, 1.0), (-0.8315, -0.5556, -1.0), (-0.8315, -0.5556, 1.0), (-0.9239, -0.3827, -1.0), (-0.9239, -0.3827, 1.0), (-0.9808, -0.1951, -1.0), (-0.9808, -0.1951, 1.0), (-1.0, 0.0, -1.0), (-1.0, 0.0, 1.0), (-0.9808, 0.1951, -1.0), (-0.9808, 0.1951, 1.0), (-0.9239, 0.3827, -1.0), (-0.9239, 0.3827, 1.0), (-0.8315, 0.5556, -1.0), (-0.8315, 0.5556, 1.0), (-0.7071, 0.7071, -1.0), (-0.7071, 0.7071, 1.0), (-0.5556, 0.8315, -1.0), (-0.5556, 0.8315, 1.0), (-0.3827, 0.9239, -1.0), (-0.3827, 0.9239, 1.0), (-0.1951, 0.9808, -1.0), (-0.1951, 0.9808, 1.0)], [], [(0, 1, 3, 2), (2, 3, 5, 4), (4, 5, 7, 6), (6, 7, 9, 8), (8, 9, 11, 10), (10, 11, 13, 12), (12, 13, 15, 14), (14, 15, 17, 16), (16, 17, 19, 18), (18, 19, 21, 20), (20, 21, 23, 22), (22, 23, 25, 24), (24, 25, 27, 26), (26, 27, 29, 28), (28, 29, 31, 30), (30, 31, 33, 32), (32, 33, 35, 34), (34, 35, 37, 36), (36, 37, 39, 38), (38, 39, 41, 40), (40, 41, 43, 42), (42, 43, 45, 44), (44, 45, 47, 46), (46, 47, 49, 48), (48, 49, 51, 50), (50, 51, 53, 52), (52, 53, 55, 54), (54, 55, 57, 56), (56, 57, 59, 58), (58, 59, 61, 60), (3, 1, 63, 61, 59, 57, 55, 53, 51, 49, 47, 45, 43, 41, 39, 37, 35, 33, 31, 29, 27, 25, 23, 21, 19, 17, 15, 13, 11, 9, 7, 5), (60, 61, 63, 62), (62, 63, 1, 0), (0, 2, 4, 6, 8, 10, 12, 14, 16, 18, 20, 22, 24, 26, 28, 30, 32, 34, 36, 38, 40, 42, 44, 46, 48, 50, 52, 54, 56, 58, 60, 62)])
_uv = me_cylinder.uv_layers.new(name='UVMap')
_uv.uv.foreach_set('vector', [1.0, 0.5, 1.0, 1.0, 0.9688, 1.0, 0.9688, 0.5, 0.9688, 0.5, 0.9688, 1.0, 0.9375, 1.0, 0.9375, 0.5, 0.9375, 0.5, 0.9375, 1.0, 0.9062, 1.0, 0.9062, 0.5, 0.9062, 0.5, 0.9062, 1.0, 0.875, 1.0, 0.875, 0.5, 0.875, 0.5, 0.875, 1.0, 0.8438, 1.0, 0.8438, 0.5, 0.8438, 0.5, 0.8438, 1.0, 0.8125, 1.0, 0.8125, 0.5, 0.8125, 0.5, 0.8125, 1.0, 0.7812, 1.0, 0.7812, 0.5, 0.7812, 0.5, 0.7812, 1.0, 0.75, 1.0, 0.75, 0.5, 0.75, 0.5, 0.75, 1.0, 0.7188, 1.0, 0.7188, 0.5, 0.7188, 0.5, 0.7188, 1.0, 0.6875, 1.0, 0.6875, 0.5, 0.6875, 0.5, 0.6875, 1.0, 0.6562, 1.0, 0.6562, 0.5, 0.6562, 0.5, 0.6562, 1.0, 0.625, 1.0, 0.625, 0.5, 0.625, 0.5, 0.625, 1.0, 0.5938, 1.0, 0.5938, 0.5, 0.5938, 0.5, 0.5938, 1.0, 0.5625, 1.0, 0.5625, 0.5, 0.5625, 0.5, 0.5625, 1.0, 0.5312, 1.0, 0.5312, 0.5, 0.5312, 0.5, 0.5312, 1.0, 0.5, 1.0, 0.5, 0.5, 0.5, 0.5, 0.5, 1.0, 0.4688, 1.0, 0.4688, 0.5, 0.4688, 0.5, 0.4688, 1.0, 0.4375, 1.0, 0.4375, 0.5, 0.4375, 0.5, 0.4375, 1.0, 0.4062, 1.0, 0.4062, 0.5, 0.4062, 0.5, 0.4062, 1.0, 0.375, 1.0, 0.375, 0.5, 0.375, 0.5, 0.375, 1.0, 0.3438, 1.0, 0.3438, 0.5, 0.3438, 0.5, 0.3438, 1.0, 0.3125, 1.0, 0.3125, 0.5, 0.3125, 0.5, 0.3125, 1.0, 0.2812, 1.0, 0.2812, 0.5, 0.2812, 0.5, 0.2812, 1.0, 0.25, 1.0, 0.25, 0.5, 0.25, 0.5, 0.25, 1.0, 0.2188, 1.0, 0.2188, 0.5, 0.2188, 0.5, 0.2188, 1.0, 0.1875, 1.0, 0.1875, 0.5, 0.1875, 0.5, 0.1875, 1.0, 0.1562, 1.0, 0.1562, 0.5, 0.1562, 0.5, 0.1562, 1.0, 0.125, 1.0, 0.125, 0.5, 0.125, 0.5, 0.125, 1.0, 0.09375, 1.0, 0.09375, 0.5, 0.09375, 0.5, 0.09375, 1.0, 0.0625, 1.0, 0.0625, 0.5, 0.2968, 0.4854, 0.25, 0.49, 0.2032, 0.4854, 0.1582, 0.4717, 0.1167, 0.4496, 0.08029, 0.4197, 0.05045, 0.3833, 0.02827, 0.3418, 0.01461, 0.2968, 0.01, 0.25, 0.01461, 0.2032, 0.02827, 0.1582, 0.05045, 0.1167, 0.08029, 0.08029, 0.1167, 0.05045, 0.1582, 0.02827, 0.2032, 0.01461, 0.25, 0.01, 0.2968, 0.01461, 0.3418, 0.02827, 0.3833, 0.05045, 0.4197, 0.08029, 0.4496, 0.1167, 0.4717, 0.1582, 0.4854, 0.2032, 0.49, 0.25, 0.4854, 0.2968, 0.4717, 0.3418, 0.4496, 0.3833, 0.4197, 0.4197, 0.3833, 0.4496, 0.3418, 0.4717, 0.0625, 0.5, 0.0625, 1.0, 0.03125, 1.0, 0.03125, 0.5, 0.03125, 0.5, 0.03125, 1.0, 0.0, 1.0, 0.0, 0.5, 0.75, 0.49, 0.7968, 0.4854, 0.8418, 0.4717, 0.8833, 0.4496, 0.9197, 0.4197, 0.9496, 0.3833, 0.9717, 0.3418, 0.9854, 0.2968, 0.99, 0.25, 0.9854, 0.2032, 0.9717, 0.1582, 0.9496, 0.1167, 0.9197, 0.08029, 0.8833, 0.05045, 0.8418, 0.02827, 0.7968, 0.01461, 0.75, 0.01, 0.7032, 0.01461, 0.6582, 0.02827, 0.6167, 0.05045, 0.5803, 0.08029, 0.5504, 0.1167, 0.5283, 0.1582, 0.5146, 0.2032, 0.51, 0.25, 0.5146, 0.2968, 0.5283, 0.3418, 0.5504, 0.3833, 0.5803, 0.4197, 0.6167, 0.4496, 0.6582, 0.4717, 0.7032, 0.4854])
me_cylinder.update()
me_cylinder_001 = bpy.data.meshes.new('Cylinder.001')
me_cylinder_001.from_pydata([(0.0, 1.0, -1.0), (0.0, 1.0, 1.0), (0.1951, 0.9808, -1.0), (0.1951, 0.9808, 1.0), (0.3827, 0.9239, -1.0), (0.3827, 0.9239, 1.0), (0.5556, 0.8315, -1.0), (0.5556, 0.8315, 1.0), (0.7071, 0.7071, -1.0), (0.7071, 0.7071, 1.0), (0.8315, 0.5556, -1.0), (0.8315, 0.5556, 1.0), (0.9239, 0.3827, -1.0), (0.9239, 0.3827, 1.0), (0.9808, 0.1951, -1.0), (0.9808, 0.1951, 1.0), (1.0, 0.0, -1.0), (1.0, 0.0, 1.0), (0.9808, -0.1951, -1.0), (0.9808, -0.1951, 1.0), (0.9239, -0.3827, -1.0), (0.9239, -0.3827, 1.0), (0.8315, -0.5556, -1.0), (0.8315, -0.5556, 1.0), (0.7071, -0.7071, -1.0), (0.7071, -0.7071, 1.0), (0.5556, -0.8315, -1.0), (0.5556, -0.8315, 1.0), (0.3827, -0.9239, -1.0), (0.3827, -0.9239, 1.0), (0.1951, -0.9808, -1.0), (0.1951, -0.9808, 1.0), (0.0, -1.0, -1.0), (0.0, -1.0, 1.0), (-0.1951, -0.9808, -1.0), (-0.1951, -0.9808, 1.0), (-0.3827, -0.9239, -1.0), (-0.3827, -0.9239, 1.0), (-0.5556, -0.8315, -1.0), (-0.5556, -0.8315, 1.0), (-0.7071, -0.7071, -1.0), (-0.7071, -0.7071, 1.0), (-0.8315, -0.5556, -1.0), (-0.8315, -0.5556, 1.0), (-0.9239, -0.3827, -1.0), (-0.9239, -0.3827, 1.0), (-0.9808, -0.1951, -1.0), (-0.9808, -0.1951, 1.0), (-1.0, 0.0, -1.0), (-1.0, 0.0, 1.0), (-0.9808, 0.1951, -1.0), (-0.9808, 0.1951, 1.0), (-0.9239, 0.3827, -1.0), (-0.9239, 0.3827, 1.0), (-0.8315, 0.5556, -1.0), (-0.8315, 0.5556, 1.0), (-0.7071, 0.7071, -1.0), (-0.7071, 0.7071, 1.0), (-0.5556, 0.8315, -1.0), (-0.5556, 0.8315, 1.0), (-0.3827, 0.9239, -1.0), (-0.3827, 0.9239, 1.0), (-0.1951, 0.9808, -1.0), (-0.1951, 0.9808, 1.0)], [], [(0, 1, 3, 2), (2, 3, 5, 4), (4, 5, 7, 6), (6, 7, 9, 8), (8, 9, 11, 10), (10, 11, 13, 12), (12, 13, 15, 14), (14, 15, 17, 16), (16, 17, 19, 18), (18, 19, 21, 20), (20, 21, 23, 22), (22, 23, 25, 24), (24, 25, 27, 26), (26, 27, 29, 28), (28, 29, 31, 30), (30, 31, 33, 32), (32, 33, 35, 34), (34, 35, 37, 36), (36, 37, 39, 38), (38, 39, 41, 40), (40, 41, 43, 42), (42, 43, 45, 44), (44, 45, 47, 46), (46, 47, 49, 48), (48, 49, 51, 50), (50, 51, 53, 52), (52, 53, 55, 54), (54, 55, 57, 56), (56, 57, 59, 58), (58, 59, 61, 60), (3, 1, 63, 61, 59, 57, 55, 53, 51, 49, 47, 45, 43, 41, 39, 37, 35, 33, 31, 29, 27, 25, 23, 21, 19, 17, 15, 13, 11, 9, 7, 5), (60, 61, 63, 62), (62, 63, 1, 0), (0, 2, 4, 6, 8, 10, 12, 14, 16, 18, 20, 22, 24, 26, 28, 30, 32, 34, 36, 38, 40, 42, 44, 46, 48, 50, 52, 54, 56, 58, 60, 62)])
_uv = me_cylinder_001.uv_layers.new(name='UVMap')
_uv.uv.foreach_set('vector', [1.0, 0.5, 1.0, 1.0, 0.9688, 1.0, 0.9688, 0.5, 0.9688, 0.5, 0.9688, 1.0, 0.9375, 1.0, 0.9375, 0.5, 0.9375, 0.5, 0.9375, 1.0, 0.9062, 1.0, 0.9062, 0.5, 0.9062, 0.5, 0.9062, 1.0, 0.875, 1.0, 0.875, 0.5, 0.875, 0.5, 0.875, 1.0, 0.8438, 1.0, 0.8438, 0.5, 0.8438, 0.5, 0.8438, 1.0, 0.8125, 1.0, 0.8125, 0.5, 0.8125, 0.5, 0.8125, 1.0, 0.7812, 1.0, 0.7812, 0.5, 0.7812, 0.5, 0.7812, 1.0, 0.75, 1.0, 0.75, 0.5, 0.75, 0.5, 0.75, 1.0, 0.7188, 1.0, 0.7188, 0.5, 0.7188, 0.5, 0.7188, 1.0, 0.6875, 1.0, 0.6875, 0.5, 0.6875, 0.5, 0.6875, 1.0, 0.6562, 1.0, 0.6562, 0.5, 0.6562, 0.5, 0.6562, 1.0, 0.625, 1.0, 0.625, 0.5, 0.625, 0.5, 0.625, 1.0, 0.5938, 1.0, 0.5938, 0.5, 0.5938, 0.5, 0.5938, 1.0, 0.5625, 1.0, 0.5625, 0.5, 0.5625, 0.5, 0.5625, 1.0, 0.5312, 1.0, 0.5312, 0.5, 0.5312, 0.5, 0.5312, 1.0, 0.5, 1.0, 0.5, 0.5, 0.5, 0.5, 0.5, 1.0, 0.4688, 1.0, 0.4688, 0.5, 0.4688, 0.5, 0.4688, 1.0, 0.4375, 1.0, 0.4375, 0.5, 0.4375, 0.5, 0.4375, 1.0, 0.4062, 1.0, 0.4062, 0.5, 0.4062, 0.5, 0.4062, 1.0, 0.375, 1.0, 0.375, 0.5, 0.375, 0.5, 0.375, 1.0, 0.3438, 1.0, 0.3438, 0.5, 0.3438, 0.5, 0.3438, 1.0, 0.3125, 1.0, 0.3125, 0.5, 0.3125, 0.5, 0.3125, 1.0, 0.2812, 1.0, 0.2812, 0.5, 0.2812, 0.5, 0.2812, 1.0, 0.25, 1.0, 0.25, 0.5, 0.25, 0.5, 0.25, 1.0, 0.2188, 1.0, 0.2188, 0.5, 0.2188, 0.5, 0.2188, 1.0, 0.1875, 1.0, 0.1875, 0.5, 0.1875, 0.5, 0.1875, 1.0, 0.1562, 1.0, 0.1562, 0.5, 0.1562, 0.5, 0.1562, 1.0, 0.125, 1.0, 0.125, 0.5, 0.125, 0.5, 0.125, 1.0, 0.09375, 1.0, 0.09375, 0.5, 0.09375, 0.5, 0.09375, 1.0, 0.0625, 1.0, 0.0625, 0.5, 0.2968, 0.4854, 0.25, 0.49, 0.2032, 0.4854, 0.1582, 0.4717, 0.1167, 0.4496, 0.08029, 0.4197, 0.05045, 0.3833, 0.02827, 0.3418, 0.01461, 0.2968, 0.01, 0.25, 0.01461, 0.2032, 0.02827, 0.1582, 0.05045, 0.1167, 0.08029, 0.08029, 0.1167, 0.05045, 0.1582, 0.02827, 0.2032, 0.01461, 0.25, 0.01, 0.2968, 0.01461, 0.3418, 0.02827, 0.3833, 0.05045, 0.4197, 0.08029, 0.4496, 0.1167, 0.4717, 0.1582, 0.4854, 0.2032, 0.49, 0.25, 0.4854, 0.2968, 0.4717, 0.3418, 0.4496, 0.3833, 0.4197, 0.4197, 0.3833, 0.4496, 0.3418, 0.4717, 0.0625, 0.5, 0.0625, 1.0, 0.03125, 1.0, 0.03125, 0.5, 0.03125, 0.5, 0.03125, 1.0, 0.0, 1.0, 0.0, 0.5, 0.75, 0.49, 0.7968, 0.4854, 0.8418, 0.4717, 0.8833, 0.4496, 0.9197, 0.4197, 0.9496, 0.3833, 0.9717, 0.3418, 0.9854, 0.2968, 0.99, 0.25, 0.9854, 0.2032, 0.9717, 0.1582, 0.9496, 0.1167, 0.9197, 0.08029, 0.8833, 0.05045, 0.8418, 0.02827, 0.7968, 0.01461, 0.75, 0.01, 0.7032, 0.01461, 0.6582, 0.02827, 0.6167, 0.05045, 0.5803, 0.08029, 0.5504, 0.1167, 0.5283, 0.1582, 0.5146, 0.2032, 0.51, 0.25, 0.5146, 0.2968, 0.5283, 0.3418, 0.5504, 0.3833, 0.5803, 0.4197, 0.6167, 0.4496, 0.6582, 0.4717, 0.7032, 0.4854])
me_cylinder_001.update()
me_cylinder_002 = bpy.data.meshes.new('Cylinder.002')
me_cylinder_002.from_pydata([(0.0, 1.0, -1.0), (0.0, 1.0, 1.0), (0.1951, 0.9808, -1.0), (0.1951, 0.9808, 1.0), (0.3827, 0.9239, -1.0), (0.3827, 0.9239, 1.0), (0.5556, 0.8315, -1.0), (0.5556, 0.8315, 1.0), (0.7071, 0.7071, -1.0), (0.7071, 0.7071, 1.0), (0.8315, 0.5556, -1.0), (0.8315, 0.5556, 1.0), (0.9239, 0.3827, -1.0), (0.9239, 0.3827, 1.0), (0.9808, 0.1951, -1.0), (0.9808, 0.1951, 1.0), (1.0, 0.0, -1.0), (1.0, 0.0, 1.0), (0.9808, -0.1951, -1.0), (0.9808, -0.1951, 1.0), (0.9239, -0.3827, -1.0), (0.9239, -0.3827, 1.0), (0.8315, -0.5556, -1.0), (0.8315, -0.5556, 1.0), (0.7071, -0.7071, -1.0), (0.7071, -0.7071, 1.0), (0.5556, -0.8315, -1.0), (0.5556, -0.8315, 1.0), (0.3827, -0.9239, -1.0), (0.3827, -0.9239, 1.0), (0.1951, -0.9808, -1.0), (0.1951, -0.9808, 1.0), (0.0, -1.0, -1.0), (0.0, -1.0, 1.0), (-0.1951, -0.9808, -1.0), (-0.1951, -0.9808, 1.0), (-0.3827, -0.9239, -1.0), (-0.3827, -0.9239, 1.0), (-0.5556, -0.8315, -1.0), (-0.5556, -0.8315, 1.0), (-0.7071, -0.7071, -1.0), (-0.7071, -0.7071, 1.0), (-0.8315, -0.5556, -1.0), (-0.8315, -0.5556, 1.0), (-0.9239, -0.3827, -1.0), (-0.9239, -0.3827, 1.0), (-0.9808, -0.1951, -1.0), (-0.9808, -0.1951, 1.0), (-1.0, 0.0, -1.0), (-1.0, 0.0, 1.0), (-0.9808, 0.1951, -1.0), (-0.9808, 0.1951, 1.0), (-0.9239, 0.3827, -1.0), (-0.9239, 0.3827, 1.0), (-0.8315, 0.5556, -1.0), (-0.8315, 0.5556, 1.0), (-0.7071, 0.7071, -1.0), (-0.7071, 0.7071, 1.0), (-0.5556, 0.8315, -1.0), (-0.5556, 0.8315, 1.0), (-0.3827, 0.9239, -1.0), (-0.3827, 0.9239, 1.0), (-0.1951, 0.9808, -1.0), (-0.1951, 0.9808, 1.0)], [], [(0, 1, 3, 2), (2, 3, 5, 4), (4, 5, 7, 6), (6, 7, 9, 8), (8, 9, 11, 10), (10, 11, 13, 12), (12, 13, 15, 14), (14, 15, 17, 16), (16, 17, 19, 18), (18, 19, 21, 20), (20, 21, 23, 22), (22, 23, 25, 24), (24, 25, 27, 26), (26, 27, 29, 28), (28, 29, 31, 30), (30, 31, 33, 32), (32, 33, 35, 34), (34, 35, 37, 36), (36, 37, 39, 38), (38, 39, 41, 40), (40, 41, 43, 42), (42, 43, 45, 44), (44, 45, 47, 46), (46, 47, 49, 48), (48, 49, 51, 50), (50, 51, 53, 52), (52, 53, 55, 54), (54, 55, 57, 56), (56, 57, 59, 58), (58, 59, 61, 60), (3, 1, 63, 61, 59, 57, 55, 53, 51, 49, 47, 45, 43, 41, 39, 37, 35, 33, 31, 29, 27, 25, 23, 21, 19, 17, 15, 13, 11, 9, 7, 5), (60, 61, 63, 62), (62, 63, 1, 0), (0, 2, 4, 6, 8, 10, 12, 14, 16, 18, 20, 22, 24, 26, 28, 30, 32, 34, 36, 38, 40, 42, 44, 46, 48, 50, 52, 54, 56, 58, 60, 62)])
_uv = me_cylinder_002.uv_layers.new(name='UVMap')
_uv.uv.foreach_set('vector', [1.0, 0.5, 1.0, 1.0, 0.9688, 1.0, 0.9688, 0.5, 0.9688, 0.5, 0.9688, 1.0, 0.9375, 1.0, 0.9375, 0.5, 0.9375, 0.5, 0.9375, 1.0, 0.9062, 1.0, 0.9062, 0.5, 0.9062, 0.5, 0.9062, 1.0, 0.875, 1.0, 0.875, 0.5, 0.875, 0.5, 0.875, 1.0, 0.8438, 1.0, 0.8438, 0.5, 0.8438, 0.5, 0.8438, 1.0, 0.8125, 1.0, 0.8125, 0.5, 0.8125, 0.5, 0.8125, 1.0, 0.7812, 1.0, 0.7812, 0.5, 0.7812, 0.5, 0.7812, 1.0, 0.75, 1.0, 0.75, 0.5, 0.75, 0.5, 0.75, 1.0, 0.7188, 1.0, 0.7188, 0.5, 0.7188, 0.5, 0.7188, 1.0, 0.6875, 1.0, 0.6875, 0.5, 0.6875, 0.5, 0.6875, 1.0, 0.6562, 1.0, 0.6562, 0.5, 0.6562, 0.5, 0.6562, 1.0, 0.625, 1.0, 0.625, 0.5, 0.625, 0.5, 0.625, 1.0, 0.5938, 1.0, 0.5938, 0.5, 0.5938, 0.5, 0.5938, 1.0, 0.5625, 1.0, 0.5625, 0.5, 0.5625, 0.5, 0.5625, 1.0, 0.5312, 1.0, 0.5312, 0.5, 0.5312, 0.5, 0.5312, 1.0, 0.5, 1.0, 0.5, 0.5, 0.5, 0.5, 0.5, 1.0, 0.4688, 1.0, 0.4688, 0.5, 0.4688, 0.5, 0.4688, 1.0, 0.4375, 1.0, 0.4375, 0.5, 0.4375, 0.5, 0.4375, 1.0, 0.4062, 1.0, 0.4062, 0.5, 0.4062, 0.5, 0.4062, 1.0, 0.375, 1.0, 0.375, 0.5, 0.375, 0.5, 0.375, 1.0, 0.3438, 1.0, 0.3438, 0.5, 0.3438, 0.5, 0.3438, 1.0, 0.3125, 1.0, 0.3125, 0.5, 0.3125, 0.5, 0.3125, 1.0, 0.2812, 1.0, 0.2812, 0.5, 0.2812, 0.5, 0.2812, 1.0, 0.25, 1.0, 0.25, 0.5, 0.25, 0.5, 0.25, 1.0, 0.2188, 1.0, 0.2188, 0.5, 0.2188, 0.5, 0.2188, 1.0, 0.1875, 1.0, 0.1875, 0.5, 0.1875, 0.5, 0.1875, 1.0, 0.1562, 1.0, 0.1562, 0.5, 0.1562, 0.5, 0.1562, 1.0, 0.125, 1.0, 0.125, 0.5, 0.125, 0.5, 0.125, 1.0, 0.09375, 1.0, 0.09375, 0.5, 0.09375, 0.5, 0.09375, 1.0, 0.0625, 1.0, 0.0625, 0.5, 0.2968, 0.4854, 0.25, 0.49, 0.2032, 0.4854, 0.1582, 0.4717, 0.1167, 0.4496, 0.08029, 0.4197, 0.05045, 0.3833, 0.02827, 0.3418, 0.01461, 0.2968, 0.01, 0.25, 0.01461, 0.2032, 0.02827, 0.1582, 0.05045, 0.1167, 0.08029, 0.08029, 0.1167, 0.05045, 0.1582, 0.02827, 0.2032, 0.01461, 0.25, 0.01, 0.2968, 0.01461, 0.3418, 0.02827, 0.3833, 0.05045, 0.4197, 0.08029, 0.4496, 0.1167, 0.4717, 0.1582, 0.4854, 0.2032, 0.49, 0.25, 0.4854, 0.2968, 0.4717, 0.3418, 0.4496, 0.3833, 0.4197, 0.4197, 0.3833, 0.4496, 0.3418, 0.4717, 0.0625, 0.5, 0.0625, 1.0, 0.03125, 1.0, 0.03125, 0.5, 0.03125, 0.5, 0.03125, 1.0, 0.0, 1.0, 0.0, 0.5, 0.75, 0.49, 0.7968, 0.4854, 0.8418, 0.4717, 0.8833, 0.4496, 0.9197, 0.4197, 0.9496, 0.3833, 0.9717, 0.3418, 0.9854, 0.2968, 0.99, 0.25, 0.9854, 0.2032, 0.9717, 0.1582, 0.9496, 0.1167, 0.9197, 0.08029, 0.8833, 0.05045, 0.8418, 0.02827, 0.7968, 0.01461, 0.75, 0.01, 0.7032, 0.01461, 0.6582, 0.02827, 0.6167, 0.05045, 0.5803, 0.08029, 0.5504, 0.1167, 0.5283, 0.1582, 0.5146, 0.2032, 0.51, 0.25, 0.5146, 0.2968, 0.5283, 0.3418, 0.5504, 0.3833, 0.5803, 0.4197, 0.6167, 0.4496, 0.6582, 0.4717, 0.7032, 0.4854])
me_cylinder_002.update()
me_cylinder_003 = bpy.data.meshes.new('Cylinder.003')
me_cylinder_003.from_pydata([(0.0, 1.0, -1.0), (0.0, 1.0, 1.0), (0.1951, 0.9808, -1.0), (0.1951, 0.9808, 1.0), (0.3827, 0.9239, -1.0), (0.3827, 0.9239, 1.0), (0.5556, 0.8315, -1.0), (0.5556, 0.8315, 1.0), (0.7071, 0.7071, -1.0), (0.7071, 0.7071, 1.0), (0.8315, 0.5556, -1.0), (0.8315, 0.5556, 1.0), (0.9239, 0.3827, -1.0), (0.9239, 0.3827, 1.0), (0.9808, 0.1951, -1.0), (0.9808, 0.1951, 1.0), (1.0, 0.0, -1.0), (1.0, 0.0, 1.0), (0.9808, -0.1951, -1.0), (0.9808, -0.1951, 1.0), (0.9239, -0.3827, -1.0), (0.9239, -0.3827, 1.0), (0.8315, -0.5556, -1.0), (0.8315, -0.5556, 1.0), (0.7071, -0.7071, -1.0), (0.7071, -0.7071, 1.0), (0.5556, -0.8315, -1.0), (0.5556, -0.8315, 1.0), (0.3827, -0.9239, -1.0), (0.3827, -0.9239, 1.0), (0.1951, -0.9808, -1.0), (0.1951, -0.9808, 1.0), (0.0, -1.0, -1.0), (0.0, -1.0, 1.0), (-0.1951, -0.9808, -1.0), (-0.1951, -0.9808, 1.0), (-0.3827, -0.9239, -1.0), (-0.3827, -0.9239, 1.0), (-0.5556, -0.8315, -1.0), (-0.5556, -0.8315, 1.0), (-0.7071, -0.7071, -1.0), (-0.7071, -0.7071, 1.0), (-0.8315, -0.5556, -1.0), (-0.8315, -0.5556, 1.0), (-0.9239, -0.3827, -1.0), (-0.9239, -0.3827, 1.0), (-0.9808, -0.1951, -1.0), (-0.9808, -0.1951, 1.0), (-1.0, 0.0, -1.0), (-1.0, 0.0, 1.0), (-0.9808, 0.1951, -1.0), (-0.9808, 0.1951, 1.0), (-0.9239, 0.3827, -1.0), (-0.9239, 0.3827, 1.0), (-0.8315, 0.5556, -1.0), (-0.8315, 0.5556, 1.0), (-0.7071, 0.7071, -1.0), (-0.7071, 0.7071, 1.0), (-0.5556, 0.8315, -1.0), (-0.5556, 0.8315, 1.0), (-0.3827, 0.9239, -1.0), (-0.3827, 0.9239, 1.0), (-0.1951, 0.9808, -1.0), (-0.1951, 0.9808, 1.0)], [], [(0, 1, 3, 2), (2, 3, 5, 4), (4, 5, 7, 6), (6, 7, 9, 8), (8, 9, 11, 10), (10, 11, 13, 12), (12, 13, 15, 14), (14, 15, 17, 16), (16, 17, 19, 18), (18, 19, 21, 20), (20, 21, 23, 22), (22, 23, 25, 24), (24, 25, 27, 26), (26, 27, 29, 28), (28, 29, 31, 30), (30, 31, 33, 32), (32, 33, 35, 34), (34, 35, 37, 36), (36, 37, 39, 38), (38, 39, 41, 40), (40, 41, 43, 42), (42, 43, 45, 44), (44, 45, 47, 46), (46, 47, 49, 48), (48, 49, 51, 50), (50, 51, 53, 52), (52, 53, 55, 54), (54, 55, 57, 56), (56, 57, 59, 58), (58, 59, 61, 60), (3, 1, 63, 61, 59, 57, 55, 53, 51, 49, 47, 45, 43, 41, 39, 37, 35, 33, 31, 29, 27, 25, 23, 21, 19, 17, 15, 13, 11, 9, 7, 5), (60, 61, 63, 62), (62, 63, 1, 0), (0, 2, 4, 6, 8, 10, 12, 14, 16, 18, 20, 22, 24, 26, 28, 30, 32, 34, 36, 38, 40, 42, 44, 46, 48, 50, 52, 54, 56, 58, 60, 62)])
_uv = me_cylinder_003.uv_layers.new(name='UVMap')
_uv.uv.foreach_set('vector', [1.0, 0.5, 1.0, 1.0, 0.9688, 1.0, 0.9688, 0.5, 0.9688, 0.5, 0.9688, 1.0, 0.9375, 1.0, 0.9375, 0.5, 0.9375, 0.5, 0.9375, 1.0, 0.9062, 1.0, 0.9062, 0.5, 0.9062, 0.5, 0.9062, 1.0, 0.875, 1.0, 0.875, 0.5, 0.875, 0.5, 0.875, 1.0, 0.8438, 1.0, 0.8438, 0.5, 0.8438, 0.5, 0.8438, 1.0, 0.8125, 1.0, 0.8125, 0.5, 0.8125, 0.5, 0.8125, 1.0, 0.7812, 1.0, 0.7812, 0.5, 0.7812, 0.5, 0.7812, 1.0, 0.75, 1.0, 0.75, 0.5, 0.75, 0.5, 0.75, 1.0, 0.7188, 1.0, 0.7188, 0.5, 0.7188, 0.5, 0.7188, 1.0, 0.6875, 1.0, 0.6875, 0.5, 0.6875, 0.5, 0.6875, 1.0, 0.6562, 1.0, 0.6562, 0.5, 0.6562, 0.5, 0.6562, 1.0, 0.625, 1.0, 0.625, 0.5, 0.625, 0.5, 0.625, 1.0, 0.5938, 1.0, 0.5938, 0.5, 0.5938, 0.5, 0.5938, 1.0, 0.5625, 1.0, 0.5625, 0.5, 0.5625, 0.5, 0.5625, 1.0, 0.5312, 1.0, 0.5312, 0.5, 0.5312, 0.5, 0.5312, 1.0, 0.5, 1.0, 0.5, 0.5, 0.5, 0.5, 0.5, 1.0, 0.4688, 1.0, 0.4688, 0.5, 0.4688, 0.5, 0.4688, 1.0, 0.4375, 1.0, 0.4375, 0.5, 0.4375, 0.5, 0.4375, 1.0, 0.4062, 1.0, 0.4062, 0.5, 0.4062, 0.5, 0.4062, 1.0, 0.375, 1.0, 0.375, 0.5, 0.375, 0.5, 0.375, 1.0, 0.3438, 1.0, 0.3438, 0.5, 0.3438, 0.5, 0.3438, 1.0, 0.3125, 1.0, 0.3125, 0.5, 0.3125, 0.5, 0.3125, 1.0, 0.2812, 1.0, 0.2812, 0.5, 0.2812, 0.5, 0.2812, 1.0, 0.25, 1.0, 0.25, 0.5, 0.25, 0.5, 0.25, 1.0, 0.2188, 1.0, 0.2188, 0.5, 0.2188, 0.5, 0.2188, 1.0, 0.1875, 1.0, 0.1875, 0.5, 0.1875, 0.5, 0.1875, 1.0, 0.1562, 1.0, 0.1562, 0.5, 0.1562, 0.5, 0.1562, 1.0, 0.125, 1.0, 0.125, 0.5, 0.125, 0.5, 0.125, 1.0, 0.09375, 1.0, 0.09375, 0.5, 0.09375, 0.5, 0.09375, 1.0, 0.0625, 1.0, 0.0625, 0.5, 0.2968, 0.4854, 0.25, 0.49, 0.2032, 0.4854, 0.1582, 0.4717, 0.1167, 0.4496, 0.08029, 0.4197, 0.05045, 0.3833, 0.02827, 0.3418, 0.01461, 0.2968, 0.01, 0.25, 0.01461, 0.2032, 0.02827, 0.1582, 0.05045, 0.1167, 0.08029, 0.08029, 0.1167, 0.05045, 0.1582, 0.02827, 0.2032, 0.01461, 0.25, 0.01, 0.2968, 0.01461, 0.3418, 0.02827, 0.3833, 0.05045, 0.4197, 0.08029, 0.4496, 0.1167, 0.4717, 0.1582, 0.4854, 0.2032, 0.49, 0.25, 0.4854, 0.2968, 0.4717, 0.3418, 0.4496, 0.3833, 0.4197, 0.4197, 0.3833, 0.4496, 0.3418, 0.4717, 0.0625, 0.5, 0.0625, 1.0, 0.03125, 1.0, 0.03125, 0.5, 0.03125, 0.5, 0.03125, 1.0, 0.0, 1.0, 0.0, 0.5, 0.75, 0.49, 0.7968, 0.4854, 0.8418, 0.4717, 0.8833, 0.4496, 0.9197, 0.4197, 0.9496, 0.3833, 0.9717, 0.3418, 0.9854, 0.2968, 0.99, 0.25, 0.9854, 0.2032, 0.9717, 0.1582, 0.9496, 0.1167, 0.9197, 0.08029, 0.8833, 0.05045, 0.8418, 0.02827, 0.7968, 0.01461, 0.75, 0.01, 0.7032, 0.01461, 0.6582, 0.02827, 0.6167, 0.05045, 0.5803, 0.08029, 0.5504, 0.1167, 0.5283, 0.1582, 0.5146, 0.2032, 0.51, 0.25, 0.5146, 0.2968, 0.5283, 0.3418, 0.5504, 0.3833, 0.5803, 0.4197, 0.6167, 0.4496, 0.6582, 0.4717, 0.7032, 0.4854])
me_cylinder_003.update()

# ---- objects
ob_cube = bpy.data.objects.new('Cube', me_cube_002)
ob_cube_001 = bpy.data.objects.new('Cube.001', me_cube_003)
ob_cube_002 = bpy.data.objects.new('Cube.002', me_cube_004)
ob_cube_003 = bpy.data.objects.new('Cube.003', me_cube_005)
ob_cube_004 = bpy.data.objects.new('Cube.004', me_cube_007)
ob_cube_005 = bpy.data.objects.new('Cube.005', me_cube_008)
ob_cube_006 = bpy.data.objects.new('Cube.006', me_cube_009)
ob_cube_007 = bpy.data.objects.new('Cube.007', me_cube_010)
ob_cylinder = bpy.data.objects.new('Cylinder', me_cylinder)
ob_cylinder_001 = bpy.data.objects.new('Cylinder.001', me_cylinder_001)
ob_cylinder_002 = bpy.data.objects.new('Cylinder.002', me_cylinder_002)
ob_cylinder_003 = bpy.data.objects.new('Cylinder.003', me_cylinder_003)

# ---- transforms, parenting, visibility, modifiers, constraints
ob_cube.location = (0.0, 0.0, 0.0)
ob_cube_001.location = (0.0, 2.75, 0.0)
ob_cube_002.location = (-1.607, 1.114, 0.9906)
ob_cube_002.rotation_euler = (0.0, -0.4139, 0.0)
ob_cube_002.scale = (0.09319, 0.4715, 0.3254)
ob_cube_003.location = (-2.282, 1.311, 0.0)
ob_cube_003.scale = (0.3119, 2.983, 1.0)
ob_cube_004.location = (3.571, 2.75, 0.0)
ob_cube_005.location = (3.571, 0.0, 0.0)
ob_cube_006.location = (-1.766, -0.1535, -0.4706)
ob_cube_006.rotation_euler = (0.0, 0.7346, 0.0)
ob_cube_006.scale = (0.1921, 0.09917, 0.05055)
ob_cube_007.location = (-1.766, 0.2478, -0.4706)
ob_cube_007.rotation_euler = (0.0, 0.7346, 0.0)
ob_cube_007.scale = (0.1921, 0.09917, 0.05055)
ob_cylinder.location = (-4.098, 4.344, -1.233)
ob_cylinder.rotation_euler = (1.571, -0.0, 0.0)
ob_cylinder.scale = (1.0, 1.0, 0.2182)
ob_cylinder_001.location = (4.966, 4.344, -1.233)
ob_cylinder_001.rotation_euler = (1.571, -0.0, 0.0)
ob_cylinder_001.scale = (1.0, 1.0, 0.2182)
ob_cylinder_002.location = (4.966, -1.661, -1.233)
ob_cylinder_002.rotation_euler = (1.571, -0.0, 0.0)
ob_cylinder_002.scale = (1.0, 1.0, 0.2182)
ob_cylinder_003.location = (-4.098, -1.661, -1.233)
ob_cylinder_003.rotation_euler = (1.571, -0.0, 0.0)
ob_cylinder_003.scale = (1.0, 1.0, 0.2182)

# ---- collection membership
col_collection.objects.link(ob_cube)
col_collection.objects.link(ob_cube_001)
col_collection.objects.link(ob_cube_002)
col_collection.objects.link(ob_cube_003)
col_collection.objects.link(ob_cube_004)
col_collection.objects.link(ob_cube_005)
col_collection.objects.link(ob_cube_006)
col_collection.objects.link(ob_cube_007)
col_collection.objects.link(ob_cylinder)
col_collection.objects.link(ob_cylinder_001)
col_collection.objects.link(ob_cylinder_002)
col_collection.objects.link(ob_cylinder_003)

# ---- scene / render settings (as saved in the file)
scene.frame_start = 1; scene.frame_end = 250; scene.frame_set(1)
scene.render.engine = 'BLENDER_EEVEE_NEXT'
scene.cycles.sampling_pattern = 'TABULATED_SOBOL'
bpy.context.view_layer.update()

# ---- added for rendering (the .blend has no active camera and no usable light): camera, sun
cam_auto = bpy.data.cameras.new('AutoCamera')
cam_auto.lens = 50.0
cam_auto.sensor_width = 36.0
cam_auto.clip_end = 1000.0
ob_auto_camera = bpy.data.objects.new('AutoCamera', cam_auto)
scene.collection.objects.link(ob_auto_camera)
ob_auto_camera.location = (13.8058, -15.2076, 11.7596)
ob_auto_camera.rotation_euler = (1.09748, -7.21219e-08, 0.694738)
scene.camera = ob_auto_camera
light_auto_sun = bpy.data.lights.new('AutoSun', 'SUN')
light_auto_sun.energy = 3.0
light_auto_sun.angle = 0.0523599
ob_auto_sun = bpy.data.objects.new('AutoSun', light_auto_sun)
scene.collection.objects.link(ob_auto_sun)
ob_auto_sun.rotation_euler = (0.872665, 0.174533, 0.523599)
bpy.context.view_layer.update()
